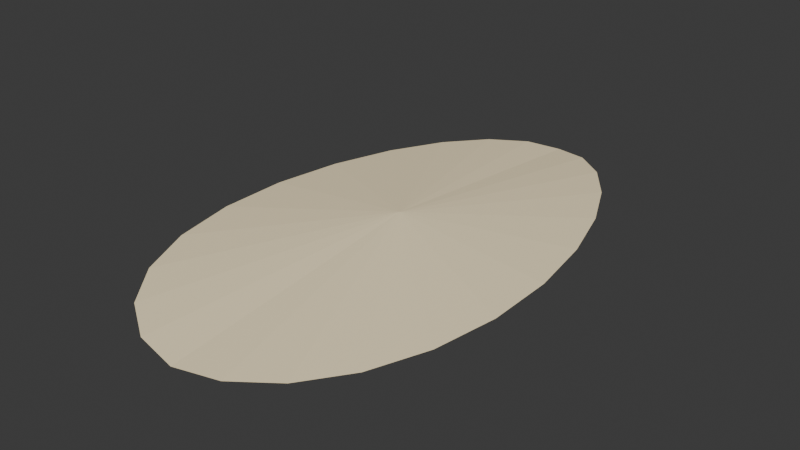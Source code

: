 # Source: autumn-leaf.blend  (saved by Blender 5.2.45; exported with 4.5.12 LTS)
import bpy
from mathutils import Matrix  # noqa: F401  (used for matrix-valued properties, if any)

bpy.ops.wm.read_factory_settings(use_empty=True)
scene = bpy.context.scene
scene.name = 'Scene'

# ---- collections
col_collection = bpy.data.collections.new('Collection'); scene.collection.children.link(col_collection)

# ---- materials (node trees are filled in below, after node groups)
mat_leaf_warm_ochre = bpy.data.materials.new('Leaf warm ochre')
mat_leaf_warm_ochre.diffuse_color = (1.0, 0.85, 0.55, 1.0)

# ---- material node trees
mat_leaf_warm_ochre.use_nodes = True; mat_leaf_warm_ochre.node_tree.nodes.clear()
_N = mat_leaf_warm_ochre.node_tree.nodes; _L = mat_leaf_warm_ochre.node_tree.links
n0 = _N.new('ShaderNodeBsdfPrincipled'); n0.name = 'Principled BSDF'; n0.location = (-200, 100)
n0.inputs[0].default_value = (1.0, 0.85, 0.55, 1.0)
n0.inputs[2].default_value = 0.94
n0.inputs[10].default_value = 0.005
n1 = _N.new('ShaderNodeOutputMaterial'); n1.name = 'Material Output'; n1.location = (200, 100)
_L.new(n0.outputs[0], n1.inputs[0])
n1.is_active_output = True

# ---- world
world_world = bpy.data.worlds.new('World'); scene.world = world_world
world_world.use_nodes = True; world_world.node_tree.nodes.clear()
_N = world_world.node_tree.nodes; _L = world_world.node_tree.links
n0 = _N.new('ShaderNodeOutputWorld'); n0.name = 'World Output'; n0.location = (200, 100)
n1 = _N.new('ShaderNodeBackground'); n1.name = 'Background'; n1.location = (-200, 100)
n1.inputs[0].default_value = (0.05088, 0.05088, 0.05088, 1.0)
_L.new(n1.outputs[0], n0.inputs[0])
n0.is_active_output = True
world_world.color = (0.05088, 0.05088, 0.05088)
world_world.sun_shadow_jitter_overblur = 0.0

# ---- meshes
me_folded_leaf = bpy.data.meshes.new('Folded leaf')
me_folded_leaf.from_pydata([(0.0, 0.0, 0.035), (0.0, 0.5, -0.015), (0.06418, 0.483, -0.01034), (0.1262, 0.433, -0.006), (0.1833, 0.3536, -0.002272), (0.2323, 0.25, 0.0005885), (0.2692, 0.1294, 0.002387), (0.29, 3.062e-17, 0.003), (0.291, -0.1294, 0.002387), (0.27, -0.25, 0.0005885), (0.2268, -0.3536, -0.002272), (0.1638, -0.433, -0.006), (0.08593, -0.483, -0.01034), (4.084e-17, -0.5, -0.015), (-0.08593, -0.483, -0.01034), (-0.1638, -0.433, -0.006), (-0.2268, -0.3536, -0.002272), (-0.27, -0.25, 0.0005885), (-0.291, -0.1294, 0.002387), (-0.29, -9.185e-17, 0.003), (-0.2692, 0.1294, 0.002387), (-0.2323, 0.25, 0.0005885), (-0.1833, 0.3536, -0.002272), (-0.1262, 0.433, -0.006), (-0.06418, 0.483, -0.01034)], [], [(0, 1, 2), (0, 2, 3), (0, 3, 4), (0, 4, 5), (0, 5, 6), (0, 6, 7), (0, 7, 8), (0, 8, 9), (0, 9, 10), (0, 10, 11), (0, 11, 12), (0, 12, 13), (0, 13, 14), (0, 14, 15), (0, 15, 16), (0, 16, 17), (0, 17, 18), (0, 18, 19), (0, 19, 20), (0, 20, 21), (0, 21, 22), (0, 22, 23), (0, 23, 24), (0, 24, 1)])
me_folded_leaf.materials.append(mat_leaf_warm_ochre)
me_folded_leaf.update()

# ---- objects
ob_autumn_leaf = bpy.data.objects.new('Autumn leaf', me_folded_leaf)

# ---- transforms, parenting, visibility, modifiers, constraints
ob_autumn_leaf.location = (0.0, 0.0, 0.0)

# ---- collection membership
col_collection.objects.link(ob_autumn_leaf)

# ---- scene / render settings (as saved in the file)
scene.frame_start = 1; scene.frame_end = 250; scene.frame_set(1)
scene.render.engine = 'BLENDER_EEVEE_NEXT'
scene.render.bake_bias = 0.0
scene.render.bake_samples = 0
scene.render.compositor_device = 'GPU'
scene.eevee.use_volume_custom_range = False
scene.eevee.fast_gi_thickness_near = 0.1
scene.eevee.fast_gi_thickness_far = 0.0
scene.eevee.ray_tracing_options.screen_trace_thickness = 0.1
bpy.context.view_layer.update()

# ---- added for rendering (the .blend has no active camera and no usable light): camera, sun
cam_auto = bpy.data.cameras.new('AutoCamera')
cam_auto.lens = 50.0
cam_auto.sensor_width = 36.0
cam_auto.clip_end = 1000.0
ob_auto_camera = bpy.data.objects.new('AutoCamera', cam_auto)
scene.collection.objects.link(ob_auto_camera)
ob_auto_camera.location = (1.07151, -1.28581, 0.867206)
ob_auto_camera.rotation_euler = (1.09748, -7.21219e-08, 0.694738)
scene.camera = ob_auto_camera
light_auto_sun = bpy.data.lights.new('AutoSun', 'SUN')
light_auto_sun.energy = 3.0
light_auto_sun.angle = 0.0523599
ob_auto_sun = bpy.data.objects.new('AutoSun', light_auto_sun)
scene.collection.objects.link(ob_auto_sun)
ob_auto_sun.rotation_euler = (0.872665, 0.174533, 0.523599)
bpy.context.view_layer.update()
